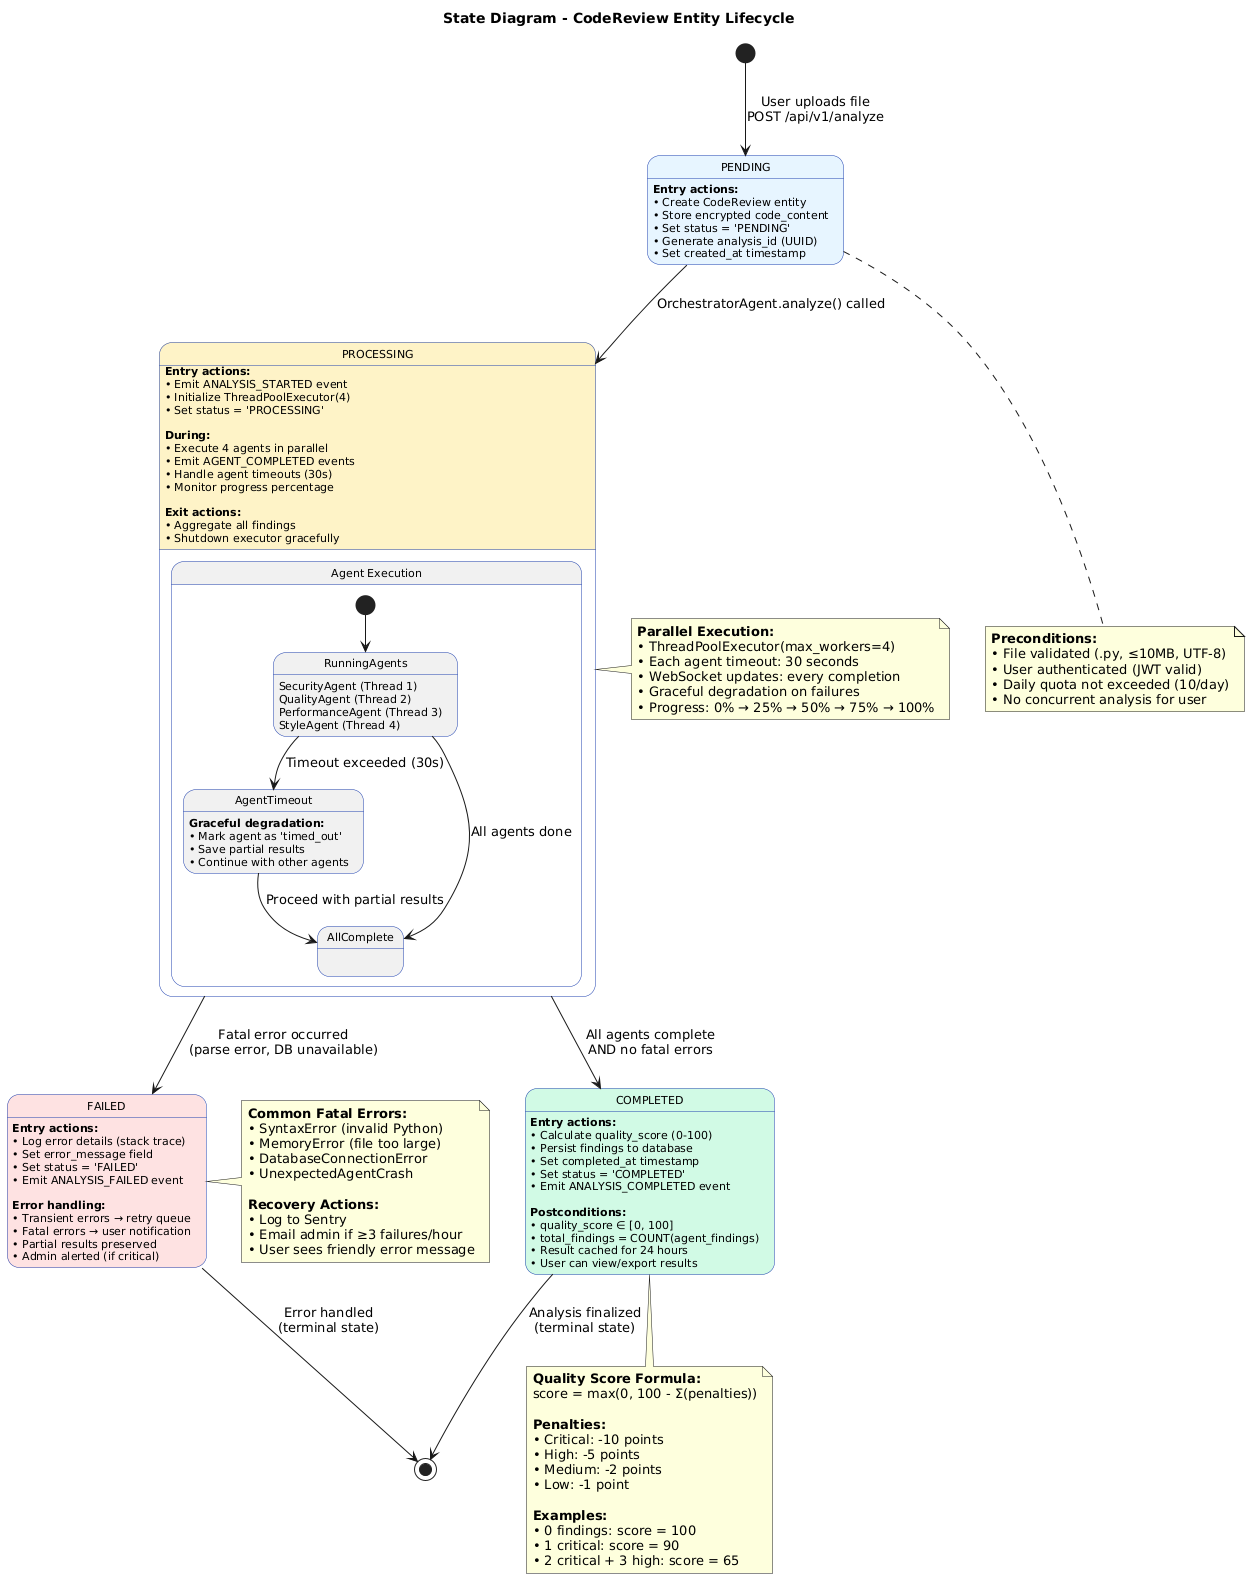

The diagram above was rendered by PlantUML. Its source (embedded in the PNG):
@startuml uml-state-codereview-lifecycle
skinparam backgroundColor #FFFFFF
skinparam state {
  BackgroundColor<<initial>> #E7F5FF
  BackgroundColor<<processing>> #FEF3C7
  BackgroundColor<<success>> #D1FAE5
  BackgroundColor<<error>> #FEE2E2
  BorderColor #1E40AF
  FontSize 11
}

title State Diagram - CodeReview Entity Lifecycle

[*] --> PENDING : User uploads file\nPOST /api/v1/analyze

state PENDING <<initial>> {
  PENDING : **Entry actions:**
  PENDING : • Create CodeReview entity
  PENDING : • Store encrypted code_content
  PENDING : • Set status = 'PENDING'
  PENDING : • Generate analysis_id (UUID)
  PENDING : • Set created_at timestamp
}

PENDING --> PROCESSING : OrchestratorAgent.analyze() called

state PROCESSING <<processing>> {
  PROCESSING : **Entry actions:**
  PROCESSING : • Emit ANALYSIS_STARTED event
  PROCESSING : • Initialize ThreadPoolExecutor(4)
  PROCESSING : • Set status = 'PROCESSING'
  PROCESSING : 
  PROCESSING : **During:**
  PROCESSING : • Execute 4 agents in parallel
  PROCESSING : • Emit AGENT_COMPLETED events
  PROCESSING : • Handle agent timeouts (30s)
  PROCESSING : • Monitor progress percentage
  PROCESSING : 
  PROCESSING : **Exit actions:**
  PROCESSING : • Aggregate all findings
  PROCESSING : • Shutdown executor gracefully
  
  state "Agent Execution" as AgentExec {
    [*] --> RunningAgents
    
    state RunningAgents {
      RunningAgents : SecurityAgent (Thread 1)
      RunningAgents : QualityAgent (Thread 2)
      RunningAgents : PerformanceAgent (Thread 3)
      RunningAgents : StyleAgent (Thread 4)
    }
    
    RunningAgents --> AgentTimeout : Timeout exceeded (30s)
    RunningAgents --> AllComplete : All agents done
    
    AgentTimeout : **Graceful degradation:**
    AgentTimeout : • Mark agent as 'timed_out'
    AgentTimeout : • Save partial results
    AgentTimeout : • Continue with other agents
    
    AgentTimeout --> AllComplete : Proceed with partial results
  }
}

PROCESSING --> COMPLETED : All agents complete\nAND no fatal errors

state COMPLETED <<success>> {
  COMPLETED : **Entry actions:**
  COMPLETED : • Calculate quality_score (0-100)
  COMPLETED : • Persist findings to database
  COMPLETED : • Set completed_at timestamp
  COMPLETED : • Set status = 'COMPLETED'
  COMPLETED : • Emit ANALYSIS_COMPLETED event
  COMPLETED : 
  COMPLETED : **Postconditions:**
  COMPLETED : • quality_score ∈ [0, 100]
  COMPLETED : • total_findings = COUNT(agent_findings)
  COMPLETED : • Result cached for 24 hours
  COMPLETED : • User can view/export results
}

PROCESSING --> FAILED : Fatal error occurred\n(parse error, DB unavailable)

state FAILED <<error>> {
  FAILED : **Entry actions:**
  FAILED : • Log error details (stack trace)
  FAILED : • Set error_message field
  FAILED : • Set status = 'FAILED'
  FAILED : • Emit ANALYSIS_FAILED event
  FAILED : 
  FAILED : **Error handling:**
  FAILED : • Transient errors → retry queue
  FAILED : • Fatal errors → user notification
  FAILED : • Partial results preserved
  FAILED : • Admin alerted (if critical)
}

COMPLETED --> [*] : Analysis finalized\n(terminal state)
FAILED --> [*] : Error handled\n(terminal state)

note bottom of PENDING
  **Preconditions:**
  • File validated (.py, ≤10MB, UTF-8)
  • User authenticated (JWT valid)
  • Daily quota not exceeded (10/day)
  • No concurrent analysis for user
end note

note right of PROCESSING
  **Parallel Execution:**
  • ThreadPoolExecutor(max_workers=4)
  • Each agent timeout: 30 seconds
  • WebSocket updates: every completion
  • Graceful degradation on failures
  • Progress: 0% → 25% → 50% → 75% → 100%
end note

note bottom of COMPLETED
  **Quality Score Formula:**
  score = max(0, 100 - Σ(penalties))
  
  **Penalties:**
  • Critical: -10 points
  • High: -5 points
  • Medium: -2 points
  • Low: -1 point
  
  **Examples:**
  • 0 findings: score = 100
  • 1 critical: score = 90
  • 2 critical + 3 high: score = 65
end note

note right of FAILED
  **Common Fatal Errors:**
  • SyntaxError (invalid Python)
  • MemoryError (file too large)
  • DatabaseConnectionError
  • UnexpectedAgentCrash
  
  **Recovery Actions:**
  • Log to Sentry
  • Email admin if ≥3 failures/hour
  • User sees friendly error message
end note

@enduml